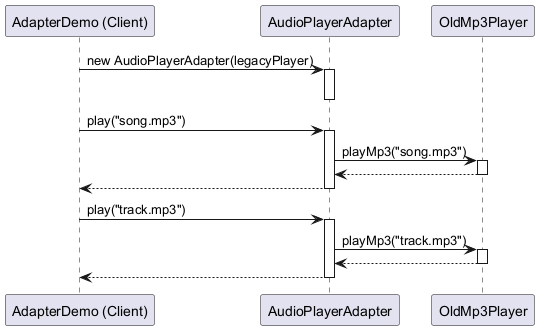

The diagram above was rendered by PlantUML. Its source (embedded in the PNG):
@startuml
participant "AdapterDemo (Client)" as client
participant "AudioPlayerAdapter" as adapter
participant "OldMp3Player" as legacy

client -> adapter : new AudioPlayerAdapter(legacyPlayer)
activate adapter
deactivate adapter

client -> adapter : play("song.mp3")
activate adapter
adapter -> legacy : playMp3("song.mp3")
activate legacy
legacy --> adapter
deactivate legacy
adapter --> client
deactivate adapter

client -> adapter : play("track.mp3")
activate adapter
adapter -> legacy : playMp3("track.mp3")
activate legacy
legacy --> adapter
deactivate legacy
adapter --> client
deactivate adapter
@enduml